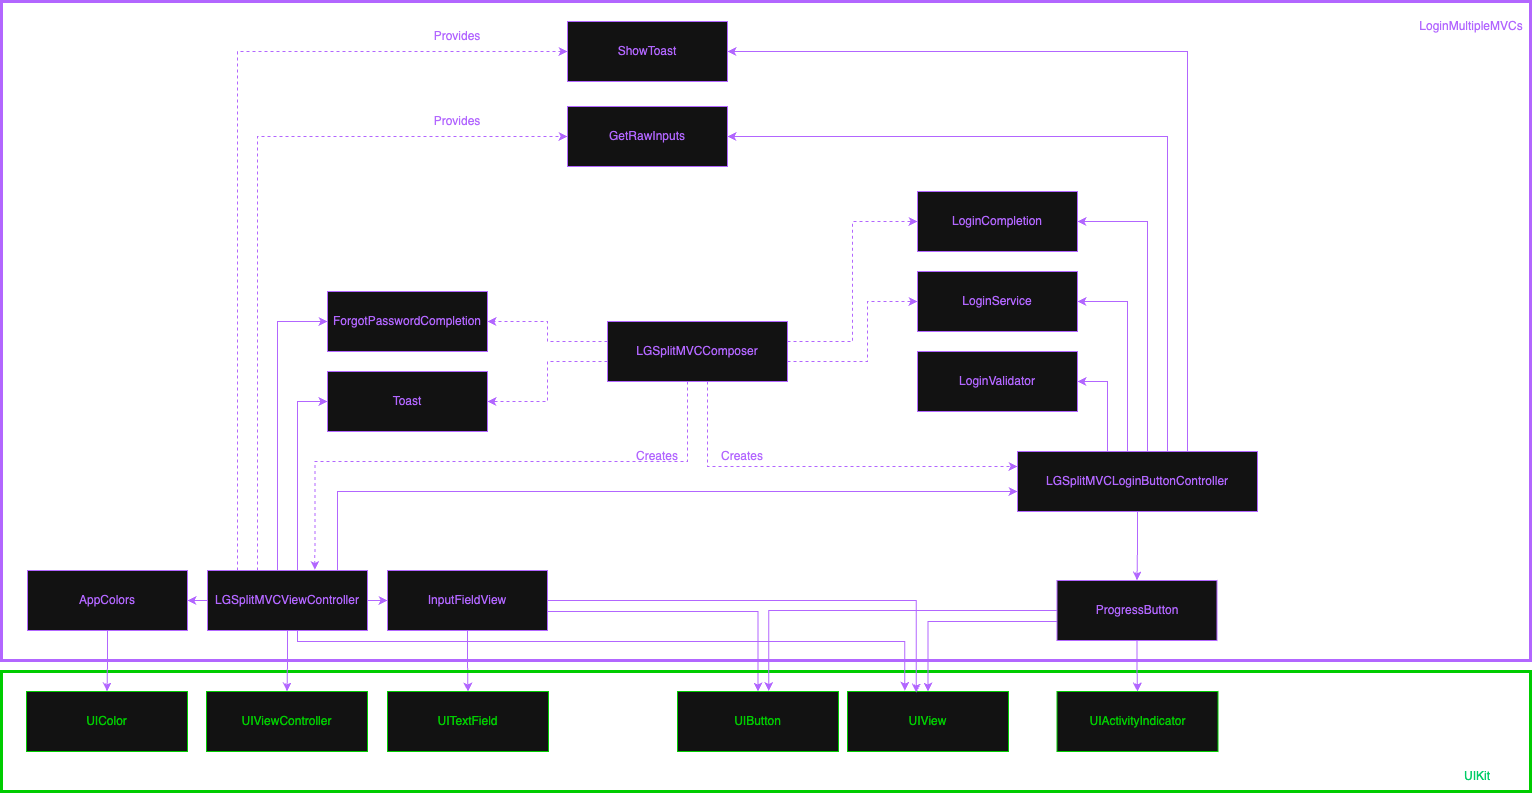

The diagram above was exported from draw.io. Its source (the exported page's mxGraphModel, read from the mxfile embedded in the PNG):
<mxGraphModel dx="606" dy="1149" grid="1" gridSize="10" guides="1" tooltips="1" connect="1" arrows="1" fold="1" page="1" pageScale="1" pageWidth="827" pageHeight="1169" math="0" shadow="0">
  <root>
    <mxCell id="0" />
    <mxCell id="1" parent="0" />
    <mxCell id="Tfh2GiSPtiLw7wp0rdsz-344" style="edgeStyle=orthogonalEdgeStyle;rounded=0;orthogonalLoop=1;jettySize=auto;html=1;entryX=0.5;entryY=0;entryDx=0;entryDy=0;strokeColor=#B266FF;" edge="1" parent="1" source="Tfh2GiSPtiLw7wp0rdsz-346" target="Tfh2GiSPtiLw7wp0rdsz-372">
      <mxGeometry relative="1" as="geometry" />
    </mxCell>
    <mxCell id="Tfh2GiSPtiLw7wp0rdsz-345" style="edgeStyle=orthogonalEdgeStyle;rounded=0;orthogonalLoop=1;jettySize=auto;html=1;entryX=0.5;entryY=0;entryDx=0;entryDy=0;strokeColor=#B266FF;" edge="1" parent="1" source="Tfh2GiSPtiLw7wp0rdsz-346" target="Tfh2GiSPtiLw7wp0rdsz-373">
      <mxGeometry relative="1" as="geometry">
        <Array as="points">
          <mxPoint x="2306" y="1730" />
        </Array>
      </mxGeometry>
    </mxCell>
    <mxCell id="Tfh2GiSPtiLw7wp0rdsz-346" value="&lt;span style=&quot;color: light-dark(rgb(0, 0, 0), rgb(178, 102, 255));&quot;&gt;InputFieldView&lt;/span&gt;" style="rounded=0;whiteSpace=wrap;html=1;strokeColor=light-dark(#000000,#B266FF);" vertex="1" parent="1">
      <mxGeometry x="1936" y="1689" width="160" height="60" as="geometry" />
    </mxCell>
    <mxCell id="Tfh2GiSPtiLw7wp0rdsz-347" value="&lt;span style=&quot;color: light-dark(rgb(0, 0, 0), rgb(178, 102, 255));&quot;&gt;ForgotPasswordCompletion&lt;/span&gt;" style="rounded=0;whiteSpace=wrap;html=1;strokeColor=light-dark(#000000,#B266FF);" vertex="1" parent="1">
      <mxGeometry x="1876" y="1410" width="160" height="60" as="geometry" />
    </mxCell>
    <mxCell id="Tfh2GiSPtiLw7wp0rdsz-348" value="" style="rounded=0;whiteSpace=wrap;html=1;strokeColor=light-dark(#000000,#B266FF);fillColor=none;strokeWidth=3;" vertex="1" parent="1">
      <mxGeometry x="1550" y="1120" width="1529" height="659" as="geometry" />
    </mxCell>
    <mxCell id="Tfh2GiSPtiLw7wp0rdsz-349" value="" style="rounded=0;whiteSpace=wrap;html=1;strokeColor=light-dark(#000000,#00CC00);fillColor=none;strokeWidth=3;" vertex="1" parent="1">
      <mxGeometry x="1550" y="1790" width="1529" height="120" as="geometry" />
    </mxCell>
    <mxCell id="Tfh2GiSPtiLw7wp0rdsz-350" value="&lt;font style=&quot;color: light-dark(rgb(0, 0, 0), rgb(0, 204, 102));&quot;&gt;UIKit&lt;/font&gt;" style="text;html=1;align=center;verticalAlign=middle;whiteSpace=wrap;rounded=0;" vertex="1" parent="1">
      <mxGeometry x="2996" y="1880" width="60" height="30" as="geometry" />
    </mxCell>
    <mxCell id="Tfh2GiSPtiLw7wp0rdsz-351" value="&lt;font style=&quot;color: light-dark(rgb(0, 0, 0), rgb(178, 102, 255));&quot;&gt;LoginMultipleMVCs&lt;/font&gt;" style="text;html=1;align=center;verticalAlign=middle;whiteSpace=wrap;rounded=0;" vertex="1" parent="1">
      <mxGeometry x="2966" y="1130" width="108" height="30" as="geometry" />
    </mxCell>
    <mxCell id="Tfh2GiSPtiLw7wp0rdsz-352" value="&lt;span style=&quot;color: light-dark(rgb(0, 0, 0), rgb(178, 102, 255));&quot;&gt;LoginCompletion&lt;/span&gt;" style="rounded=0;whiteSpace=wrap;html=1;strokeColor=light-dark(#000000,#B266FF);" vertex="1" parent="1">
      <mxGeometry x="2466" y="1310" width="160" height="60" as="geometry" />
    </mxCell>
    <mxCell id="Tfh2GiSPtiLw7wp0rdsz-353" style="edgeStyle=orthogonalEdgeStyle;rounded=0;orthogonalLoop=1;jettySize=auto;html=1;entryX=0.5;entryY=0;entryDx=0;entryDy=0;strokeColor=#B266FF;" edge="1" parent="1" source="Tfh2GiSPtiLw7wp0rdsz-355" target="Tfh2GiSPtiLw7wp0rdsz-374">
      <mxGeometry relative="1" as="geometry">
        <Array as="points">
          <mxPoint x="2476" y="1740" />
        </Array>
      </mxGeometry>
    </mxCell>
    <mxCell id="Tfh2GiSPtiLw7wp0rdsz-354" style="edgeStyle=orthogonalEdgeStyle;rounded=0;orthogonalLoop=1;jettySize=auto;html=1;strokeColor=#B266FF;" edge="1" parent="1" source="Tfh2GiSPtiLw7wp0rdsz-355" target="Tfh2GiSPtiLw7wp0rdsz-375">
      <mxGeometry relative="1" as="geometry" />
    </mxCell>
    <mxCell id="Tfh2GiSPtiLw7wp0rdsz-355" value="&lt;span style=&quot;color: light-dark(rgb(0, 0, 0), rgb(178, 102, 255));&quot;&gt;ProgressButton&lt;/span&gt;" style="rounded=0;whiteSpace=wrap;html=1;strokeColor=light-dark(#000000,#B266FF);" vertex="1" parent="1">
      <mxGeometry x="2605.5" y="1699" width="160" height="60" as="geometry" />
    </mxCell>
    <mxCell id="Tfh2GiSPtiLw7wp0rdsz-356" value="&lt;span style=&quot;color: light-dark(rgb(0, 0, 0), rgb(178, 102, 255));&quot;&gt;LoginService&lt;/span&gt;" style="rounded=0;whiteSpace=wrap;html=1;strokeColor=light-dark(#000000,#B266FF);" vertex="1" parent="1">
      <mxGeometry x="2466" y="1390" width="160" height="60" as="geometry" />
    </mxCell>
    <mxCell id="Tfh2GiSPtiLw7wp0rdsz-357" value="&lt;span style=&quot;color: light-dark(rgb(0, 0, 0), rgb(178, 102, 255));&quot;&gt;Toast&lt;/span&gt;" style="rounded=0;whiteSpace=wrap;html=1;strokeColor=light-dark(#000000,#B266FF);" vertex="1" parent="1">
      <mxGeometry x="1876" y="1490" width="160" height="60" as="geometry" />
    </mxCell>
    <mxCell id="Tfh2GiSPtiLw7wp0rdsz-358" value="&lt;span style=&quot;color: light-dark(rgb(0, 0, 0), rgb(178, 102, 255));&quot;&gt;LoginValidator&lt;/span&gt;" style="rounded=0;whiteSpace=wrap;html=1;strokeColor=light-dark(#000000,#B266FF);" vertex="1" parent="1">
      <mxGeometry x="2466" y="1470" width="160" height="60" as="geometry" />
    </mxCell>
    <mxCell id="Tfh2GiSPtiLw7wp0rdsz-359" style="edgeStyle=orthogonalEdgeStyle;rounded=0;orthogonalLoop=1;jettySize=auto;html=1;entryX=0.5;entryY=0;entryDx=0;entryDy=0;strokeColor=#B266FF;" edge="1" parent="1" source="Tfh2GiSPtiLw7wp0rdsz-360" target="Tfh2GiSPtiLw7wp0rdsz-371">
      <mxGeometry relative="1" as="geometry" />
    </mxCell>
    <mxCell id="Tfh2GiSPtiLw7wp0rdsz-360" value="&lt;span style=&quot;color: light-dark(rgb(0, 0, 0), rgb(178, 102, 255));&quot;&gt;AppColors&lt;/span&gt;" style="rounded=0;whiteSpace=wrap;html=1;strokeColor=light-dark(#000000,#B266FF);" vertex="1" parent="1">
      <mxGeometry x="1576" y="1689" width="160" height="60" as="geometry" />
    </mxCell>
    <mxCell id="Tfh2GiSPtiLw7wp0rdsz-361" value="&lt;span style=&quot;color: light-dark(rgb(0, 0, 0), rgb(0, 204, 0));&quot;&gt;UIViewController&lt;/span&gt;" style="rounded=0;whiteSpace=wrap;html=1;strokeColor=light-dark(#000000,#00CC00);" vertex="1" parent="1">
      <mxGeometry x="1755" y="1810" width="161" height="60" as="geometry" />
    </mxCell>
    <mxCell id="Tfh2GiSPtiLw7wp0rdsz-362" style="edgeStyle=orthogonalEdgeStyle;rounded=0;orthogonalLoop=1;jettySize=auto;html=1;entryX=0.5;entryY=0;entryDx=0;entryDy=0;strokeColor=#B266FF;" edge="1" parent="1" source="Tfh2GiSPtiLw7wp0rdsz-370" target="Tfh2GiSPtiLw7wp0rdsz-361">
      <mxGeometry relative="1" as="geometry" />
    </mxCell>
    <mxCell id="Tfh2GiSPtiLw7wp0rdsz-363" style="edgeStyle=orthogonalEdgeStyle;rounded=0;orthogonalLoop=1;jettySize=auto;html=1;entryX=1;entryY=0.5;entryDx=0;entryDy=0;strokeColor=#B266FF;" edge="1" parent="1" source="Tfh2GiSPtiLw7wp0rdsz-370" target="Tfh2GiSPtiLw7wp0rdsz-360">
      <mxGeometry relative="1" as="geometry" />
    </mxCell>
    <mxCell id="Tfh2GiSPtiLw7wp0rdsz-364" style="edgeStyle=orthogonalEdgeStyle;rounded=0;orthogonalLoop=1;jettySize=auto;html=1;entryX=0;entryY=0.5;entryDx=0;entryDy=0;strokeColor=#B266FF;" edge="1" parent="1" source="Tfh2GiSPtiLw7wp0rdsz-370" target="Tfh2GiSPtiLw7wp0rdsz-346">
      <mxGeometry relative="1" as="geometry" />
    </mxCell>
    <mxCell id="Tfh2GiSPtiLw7wp0rdsz-365" style="edgeStyle=orthogonalEdgeStyle;rounded=0;orthogonalLoop=1;jettySize=auto;html=1;entryX=0;entryY=0.5;entryDx=0;entryDy=0;strokeColor=#B266FF;" edge="1" parent="1" source="Tfh2GiSPtiLw7wp0rdsz-370" target="Tfh2GiSPtiLw7wp0rdsz-347">
      <mxGeometry relative="1" as="geometry">
        <Array as="points">
          <mxPoint x="1826" y="1440" />
        </Array>
      </mxGeometry>
    </mxCell>
    <mxCell id="Tfh2GiSPtiLw7wp0rdsz-366" style="edgeStyle=orthogonalEdgeStyle;rounded=0;orthogonalLoop=1;jettySize=auto;html=1;entryX=0;entryY=0.5;entryDx=0;entryDy=0;strokeColor=#B266FF;" edge="1" parent="1" source="Tfh2GiSPtiLw7wp0rdsz-370" target="Tfh2GiSPtiLw7wp0rdsz-357">
      <mxGeometry relative="1" as="geometry">
        <Array as="points">
          <mxPoint x="1846" y="1520" />
        </Array>
      </mxGeometry>
    </mxCell>
    <mxCell id="Tfh2GiSPtiLw7wp0rdsz-367" style="edgeStyle=orthogonalEdgeStyle;rounded=0;orthogonalLoop=1;jettySize=auto;html=1;entryX=0;entryY=0.5;entryDx=0;entryDy=0;strokeColor=#B266FF;dashed=1;" edge="1" parent="1" source="Tfh2GiSPtiLw7wp0rdsz-370" target="Tfh2GiSPtiLw7wp0rdsz-385">
      <mxGeometry relative="1" as="geometry">
        <Array as="points">
          <mxPoint x="1806" y="1255" />
        </Array>
      </mxGeometry>
    </mxCell>
    <mxCell id="Tfh2GiSPtiLw7wp0rdsz-368" style="edgeStyle=orthogonalEdgeStyle;rounded=0;orthogonalLoop=1;jettySize=auto;html=1;entryX=0;entryY=0.5;entryDx=0;entryDy=0;strokeColor=#B266FF;dashed=1;" edge="1" parent="1" source="Tfh2GiSPtiLw7wp0rdsz-370" target="Tfh2GiSPtiLw7wp0rdsz-384">
      <mxGeometry relative="1" as="geometry">
        <Array as="points">
          <mxPoint x="1786" y="1170" />
        </Array>
      </mxGeometry>
    </mxCell>
    <mxCell id="Tfh2GiSPtiLw7wp0rdsz-369" style="edgeStyle=orthogonalEdgeStyle;rounded=0;orthogonalLoop=1;jettySize=auto;html=1;entryX=0;entryY=0.5;entryDx=0;entryDy=0;strokeColor=#B266FF;" edge="1" parent="1">
      <mxGeometry relative="1" as="geometry">
        <mxPoint x="1886" y="1699" as="sourcePoint" />
        <mxPoint x="2566" y="1610" as="targetPoint" />
        <Array as="points">
          <mxPoint x="1886" y="1610" />
        </Array>
      </mxGeometry>
    </mxCell>
    <mxCell id="Tfh2GiSPtiLw7wp0rdsz-370" value="&lt;span style=&quot;color: light-dark(rgb(0, 0, 0), rgb(178, 102, 255));&quot;&gt;LGSplitMVCViewController&lt;/span&gt;" style="rounded=0;whiteSpace=wrap;html=1;strokeColor=light-dark(#000000,#B266FF);" vertex="1" parent="1">
      <mxGeometry x="1756" y="1689" width="160" height="60" as="geometry" />
    </mxCell>
    <mxCell id="Tfh2GiSPtiLw7wp0rdsz-371" value="&lt;span style=&quot;color: light-dark(rgb(0, 0, 0), rgb(0, 204, 0));&quot;&gt;UIColor&lt;/span&gt;" style="rounded=0;whiteSpace=wrap;html=1;strokeColor=light-dark(#000000,#00CC00);" vertex="1" parent="1">
      <mxGeometry x="1575" y="1810" width="161" height="60" as="geometry" />
    </mxCell>
    <mxCell id="Tfh2GiSPtiLw7wp0rdsz-372" value="&lt;span style=&quot;color: light-dark(rgb(0, 0, 0), rgb(0, 204, 0));&quot;&gt;UITextField&lt;/span&gt;" style="rounded=0;whiteSpace=wrap;html=1;strokeColor=light-dark(#000000,#00CC00);" vertex="1" parent="1">
      <mxGeometry x="1936" y="1810" width="161" height="60" as="geometry" />
    </mxCell>
    <mxCell id="Tfh2GiSPtiLw7wp0rdsz-373" value="&lt;span style=&quot;color: light-dark(rgb(0, 0, 0), rgb(0, 204, 0));&quot;&gt;UIButton&lt;/span&gt;" style="rounded=0;whiteSpace=wrap;html=1;strokeColor=light-dark(#000000,#00CC00);" vertex="1" parent="1">
      <mxGeometry x="2226" y="1810" width="161" height="60" as="geometry" />
    </mxCell>
    <mxCell id="Tfh2GiSPtiLw7wp0rdsz-374" value="&lt;span style=&quot;color: light-dark(rgb(0, 0, 0), rgb(0, 204, 0));&quot;&gt;UIView&lt;/span&gt;" style="rounded=0;whiteSpace=wrap;html=1;strokeColor=light-dark(#000000,#00CC00);" vertex="1" parent="1">
      <mxGeometry x="2396" y="1810" width="161" height="60" as="geometry" />
    </mxCell>
    <mxCell id="Tfh2GiSPtiLw7wp0rdsz-375" value="&lt;span style=&quot;color: light-dark(rgb(0, 0, 0), rgb(0, 204, 0));&quot;&gt;UIActivityIndicator&lt;/span&gt;" style="rounded=0;whiteSpace=wrap;html=1;strokeColor=light-dark(#000000,#00CC00);" vertex="1" parent="1">
      <mxGeometry x="2605.5" y="1810" width="161" height="60" as="geometry" />
    </mxCell>
    <mxCell id="Tfh2GiSPtiLw7wp0rdsz-376" style="edgeStyle=orthogonalEdgeStyle;rounded=0;orthogonalLoop=1;jettySize=auto;html=1;entryX=0.567;entryY=-0.006;entryDx=0;entryDy=0;entryPerimeter=0;strokeColor=#B266FF;" edge="1" parent="1" source="Tfh2GiSPtiLw7wp0rdsz-355" target="Tfh2GiSPtiLw7wp0rdsz-373">
      <mxGeometry relative="1" as="geometry" />
    </mxCell>
    <mxCell id="Tfh2GiSPtiLw7wp0rdsz-377" style="edgeStyle=orthogonalEdgeStyle;rounded=0;orthogonalLoop=1;jettySize=auto;html=1;entryX=0.5;entryY=0;entryDx=0;entryDy=0;strokeColor=#B266FF;" edge="1" parent="1" source="Tfh2GiSPtiLw7wp0rdsz-383" target="Tfh2GiSPtiLw7wp0rdsz-355">
      <mxGeometry relative="1" as="geometry" />
    </mxCell>
    <mxCell id="Tfh2GiSPtiLw7wp0rdsz-378" style="edgeStyle=orthogonalEdgeStyle;rounded=0;orthogonalLoop=1;jettySize=auto;html=1;entryX=1;entryY=0.5;entryDx=0;entryDy=0;strokeColor=#B266FF;" edge="1" parent="1" source="Tfh2GiSPtiLw7wp0rdsz-383" target="Tfh2GiSPtiLw7wp0rdsz-358">
      <mxGeometry relative="1" as="geometry">
        <Array as="points">
          <mxPoint x="2656" y="1500" />
        </Array>
      </mxGeometry>
    </mxCell>
    <mxCell id="Tfh2GiSPtiLw7wp0rdsz-379" style="edgeStyle=orthogonalEdgeStyle;rounded=0;orthogonalLoop=1;jettySize=auto;html=1;entryX=1;entryY=0.5;entryDx=0;entryDy=0;strokeColor=#B266FF;" edge="1" parent="1" source="Tfh2GiSPtiLw7wp0rdsz-383" target="Tfh2GiSPtiLw7wp0rdsz-356">
      <mxGeometry relative="1" as="geometry">
        <Array as="points">
          <mxPoint x="2676" y="1420" />
        </Array>
      </mxGeometry>
    </mxCell>
    <mxCell id="Tfh2GiSPtiLw7wp0rdsz-380" style="edgeStyle=orthogonalEdgeStyle;rounded=0;orthogonalLoop=1;jettySize=auto;html=1;entryX=1;entryY=0.5;entryDx=0;entryDy=0;strokeColor=#B266FF;" edge="1" parent="1" source="Tfh2GiSPtiLw7wp0rdsz-383" target="Tfh2GiSPtiLw7wp0rdsz-352">
      <mxGeometry relative="1" as="geometry">
        <Array as="points">
          <mxPoint x="2696" y="1340" />
        </Array>
      </mxGeometry>
    </mxCell>
    <mxCell id="Tfh2GiSPtiLw7wp0rdsz-381" style="edgeStyle=orthogonalEdgeStyle;rounded=0;orthogonalLoop=1;jettySize=auto;html=1;entryX=1;entryY=0.5;entryDx=0;entryDy=0;strokeColor=#B266FF;" edge="1" parent="1" source="Tfh2GiSPtiLw7wp0rdsz-383" target="Tfh2GiSPtiLw7wp0rdsz-385">
      <mxGeometry relative="1" as="geometry">
        <Array as="points">
          <mxPoint x="2716" y="1255" />
        </Array>
      </mxGeometry>
    </mxCell>
    <mxCell id="Tfh2GiSPtiLw7wp0rdsz-382" style="edgeStyle=orthogonalEdgeStyle;rounded=0;orthogonalLoop=1;jettySize=auto;html=1;entryX=1;entryY=0.5;entryDx=0;entryDy=0;strokeColor=#B266FF;" edge="1" parent="1" source="Tfh2GiSPtiLw7wp0rdsz-383" target="Tfh2GiSPtiLw7wp0rdsz-384">
      <mxGeometry relative="1" as="geometry">
        <Array as="points">
          <mxPoint x="2736" y="1170" />
        </Array>
      </mxGeometry>
    </mxCell>
    <mxCell id="Tfh2GiSPtiLw7wp0rdsz-383" value="&lt;span style=&quot;color: light-dark(rgb(0, 0, 0), rgb(178, 102, 255));&quot;&gt;LGSplitMVCLoginButtonController&lt;/span&gt;" style="rounded=0;whiteSpace=wrap;html=1;strokeColor=light-dark(#000000,#B266FF);" vertex="1" parent="1">
      <mxGeometry x="2566" y="1570" width="240" height="60" as="geometry" />
    </mxCell>
    <mxCell id="Tfh2GiSPtiLw7wp0rdsz-384" value="&lt;span style=&quot;color: light-dark(rgb(0, 0, 0), rgb(178, 102, 255));&quot;&gt;ShowToast&lt;/span&gt;" style="rounded=0;whiteSpace=wrap;html=1;strokeColor=light-dark(#000000,#B266FF);" vertex="1" parent="1">
      <mxGeometry x="2116" y="1140" width="160" height="60" as="geometry" />
    </mxCell>
    <mxCell id="Tfh2GiSPtiLw7wp0rdsz-385" value="&lt;span style=&quot;color: light-dark(rgb(0, 0, 0), rgb(178, 102, 255));&quot;&gt;GetRawInputs&lt;/span&gt;" style="rounded=0;whiteSpace=wrap;html=1;strokeColor=light-dark(#000000,#B266FF);" vertex="1" parent="1">
      <mxGeometry x="2116" y="1225" width="160" height="60" as="geometry" />
    </mxCell>
    <mxCell id="Tfh2GiSPtiLw7wp0rdsz-386" style="edgeStyle=orthogonalEdgeStyle;rounded=0;orthogonalLoop=1;jettySize=auto;html=1;entryX=0.427;entryY=0.018;entryDx=0;entryDy=0;entryPerimeter=0;strokeColor=#B266FF;" edge="1" parent="1" source="Tfh2GiSPtiLw7wp0rdsz-346" target="Tfh2GiSPtiLw7wp0rdsz-374">
      <mxGeometry relative="1" as="geometry" />
    </mxCell>
    <mxCell id="Tfh2GiSPtiLw7wp0rdsz-387" style="edgeStyle=orthogonalEdgeStyle;rounded=0;orthogonalLoop=1;jettySize=auto;html=1;entryX=0.356;entryY=-0.013;entryDx=0;entryDy=0;entryPerimeter=0;strokeColor=#B266FF;" edge="1" parent="1" source="Tfh2GiSPtiLw7wp0rdsz-370" target="Tfh2GiSPtiLw7wp0rdsz-374">
      <mxGeometry relative="1" as="geometry">
        <Array as="points">
          <mxPoint x="1846" y="1760" />
          <mxPoint x="2453" y="1760" />
        </Array>
      </mxGeometry>
    </mxCell>
    <mxCell id="Tfh2GiSPtiLw7wp0rdsz-388" style="edgeStyle=orthogonalEdgeStyle;rounded=0;orthogonalLoop=1;jettySize=auto;html=1;entryX=1;entryY=0.5;entryDx=0;entryDy=0;strokeColor=#B266FF;dashed=1;" edge="1" parent="1" source="Tfh2GiSPtiLw7wp0rdsz-393" target="Tfh2GiSPtiLw7wp0rdsz-357">
      <mxGeometry relative="1" as="geometry">
        <Array as="points">
          <mxPoint x="2096" y="1480" />
          <mxPoint x="2096" y="1520" />
        </Array>
      </mxGeometry>
    </mxCell>
    <mxCell id="Tfh2GiSPtiLw7wp0rdsz-389" style="edgeStyle=orthogonalEdgeStyle;rounded=0;orthogonalLoop=1;jettySize=auto;html=1;entryX=1;entryY=0.5;entryDx=0;entryDy=0;strokeColor=#B266FF;dashed=1;" edge="1" parent="1" source="Tfh2GiSPtiLw7wp0rdsz-393" target="Tfh2GiSPtiLw7wp0rdsz-347">
      <mxGeometry relative="1" as="geometry">
        <Array as="points">
          <mxPoint x="2096" y="1460" />
          <mxPoint x="2096" y="1440" />
        </Array>
      </mxGeometry>
    </mxCell>
    <mxCell id="Tfh2GiSPtiLw7wp0rdsz-390" style="edgeStyle=orthogonalEdgeStyle;rounded=0;orthogonalLoop=1;jettySize=auto;html=1;entryX=0;entryY=0.5;entryDx=0;entryDy=0;strokeColor=#B266FF;dashed=1;" edge="1" parent="1" source="Tfh2GiSPtiLw7wp0rdsz-393" target="Tfh2GiSPtiLw7wp0rdsz-352">
      <mxGeometry relative="1" as="geometry">
        <Array as="points">
          <mxPoint x="2401" y="1460" />
          <mxPoint x="2401" y="1340" />
        </Array>
      </mxGeometry>
    </mxCell>
    <mxCell id="Tfh2GiSPtiLw7wp0rdsz-391" style="edgeStyle=orthogonalEdgeStyle;rounded=0;orthogonalLoop=1;jettySize=auto;html=1;entryX=0;entryY=0.5;entryDx=0;entryDy=0;strokeColor=#B266FF;dashed=1;" edge="1" parent="1" source="Tfh2GiSPtiLw7wp0rdsz-393" target="Tfh2GiSPtiLw7wp0rdsz-356">
      <mxGeometry relative="1" as="geometry">
        <Array as="points">
          <mxPoint x="2416" y="1480" />
          <mxPoint x="2416" y="1420" />
        </Array>
      </mxGeometry>
    </mxCell>
    <mxCell id="Tfh2GiSPtiLw7wp0rdsz-392" style="edgeStyle=orthogonalEdgeStyle;rounded=0;orthogonalLoop=1;jettySize=auto;html=1;entryX=0;entryY=0.25;entryDx=0;entryDy=0;strokeColor=#B266FF;dashed=1;" edge="1" parent="1" source="Tfh2GiSPtiLw7wp0rdsz-393" target="Tfh2GiSPtiLw7wp0rdsz-383">
      <mxGeometry relative="1" as="geometry">
        <Array as="points">
          <mxPoint x="2256" y="1585" />
        </Array>
      </mxGeometry>
    </mxCell>
    <mxCell id="Tfh2GiSPtiLw7wp0rdsz-393" value="&lt;span style=&quot;color: light-dark(rgb(0, 0, 0), rgb(178, 102, 255));&quot;&gt;LGSplitMVCComposer&lt;/span&gt;" style="rounded=0;whiteSpace=wrap;html=1;strokeColor=light-dark(#000000,#B266FF);" vertex="1" parent="1">
      <mxGeometry x="2156" y="1440" width="180" height="60" as="geometry" />
    </mxCell>
    <mxCell id="Tfh2GiSPtiLw7wp0rdsz-394" style="edgeStyle=orthogonalEdgeStyle;rounded=0;orthogonalLoop=1;jettySize=auto;html=1;entryX=0.671;entryY=-0.009;entryDx=0;entryDy=0;entryPerimeter=0;strokeColor=#B266FF;dashed=1;" edge="1" parent="1" source="Tfh2GiSPtiLw7wp0rdsz-393" target="Tfh2GiSPtiLw7wp0rdsz-370">
      <mxGeometry relative="1" as="geometry">
        <Array as="points">
          <mxPoint x="2236" y="1580" />
          <mxPoint x="1863" y="1580" />
        </Array>
      </mxGeometry>
    </mxCell>
    <mxCell id="Tfh2GiSPtiLw7wp0rdsz-395" value="&lt;font style=&quot;color: rgb(178, 102, 255);&quot;&gt;Creates&lt;/font&gt;" style="text;html=1;align=center;verticalAlign=middle;whiteSpace=wrap;rounded=0;" vertex="1" parent="1">
      <mxGeometry x="2260.5" y="1560" width="60" height="30" as="geometry" />
    </mxCell>
    <mxCell id="Tfh2GiSPtiLw7wp0rdsz-396" value="&lt;font style=&quot;color: rgb(178, 102, 255);&quot;&gt;Creates&lt;/font&gt;" style="text;html=1;align=center;verticalAlign=middle;whiteSpace=wrap;rounded=0;" vertex="1" parent="1">
      <mxGeometry x="2176" y="1560" width="60" height="30" as="geometry" />
    </mxCell>
    <mxCell id="Tfh2GiSPtiLw7wp0rdsz-397" value="&lt;font style=&quot;color: rgb(178, 102, 255);&quot;&gt;Provides&lt;/font&gt;" style="text;html=1;align=center;verticalAlign=middle;whiteSpace=wrap;rounded=0;" vertex="1" parent="1">
      <mxGeometry x="1976" y="1140" width="60" height="30" as="geometry" />
    </mxCell>
    <mxCell id="Tfh2GiSPtiLw7wp0rdsz-398" value="&lt;font style=&quot;color: rgb(178, 102, 255);&quot;&gt;Provides&lt;/font&gt;" style="text;html=1;align=center;verticalAlign=middle;whiteSpace=wrap;rounded=0;" vertex="1" parent="1">
      <mxGeometry x="1976" y="1225" width="60" height="30" as="geometry" />
    </mxCell>
  </root>
</mxGraphModel>